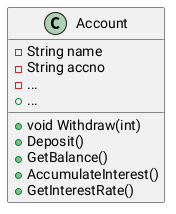

The diagram above was rendered by PlantUML. Its source (embedded in the PNG):
@startuml
class Account {
   - String name
   - String accno
   - ...
   + void Withdraw(int)
   + Deposit()
   + GetBalance()
   + AccumulateInterest()
   + GetInterestRate()
   + ...
}
@enduml